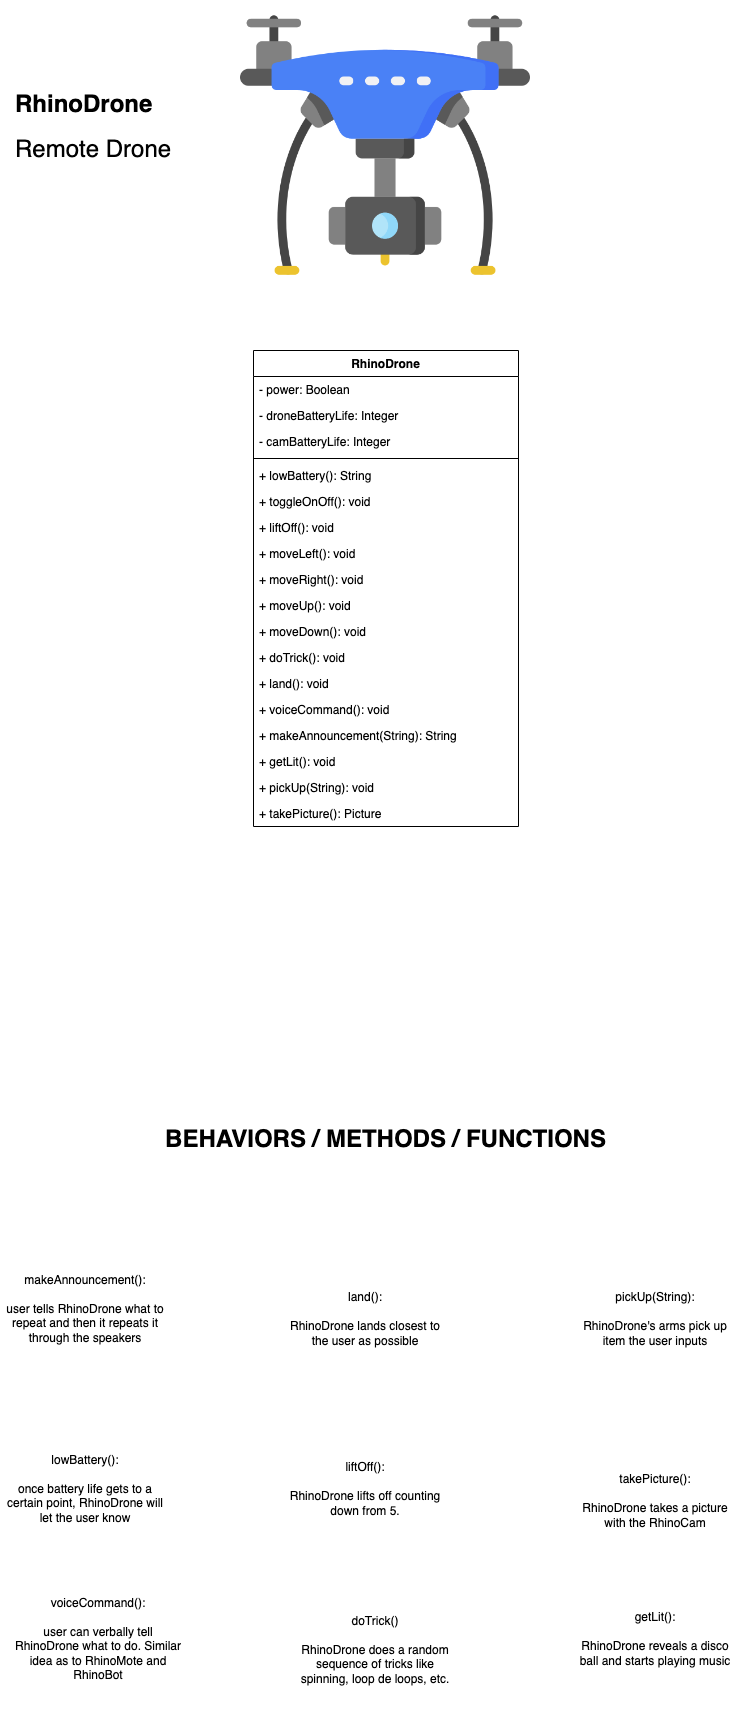

The diagram above was exported from draw.io. Its source (the exported page's mxGraphModel, read from the mxfile embedded in the PNG):
<mxGraphModel dx="1426" dy="773" grid="1" gridSize="10" guides="1" tooltips="1" connect="1" arrows="1" fold="1" page="1" pageScale="1" pageWidth="850" pageHeight="1100" math="0" shadow="0">
  <root>
    <mxCell id="0" />
    <mxCell id="1" parent="0" />
    <mxCell id="W6v7803wHrTo0r1IHkw0-4" value="RhinoDrone" style="swimlane;fontStyle=1;align=center;verticalAlign=top;childLayout=stackLayout;horizontal=1;startSize=26;horizontalStack=0;resizeParent=1;resizeParentMax=0;resizeLast=0;collapsible=1;marginBottom=0;" vertex="1" parent="1">
      <mxGeometry x="293" y="350" width="265" height="476" as="geometry" />
    </mxCell>
    <mxCell id="W6v7803wHrTo0r1IHkw0-5" value="- power: Boolean" style="text;strokeColor=none;fillColor=none;align=left;verticalAlign=top;spacingLeft=4;spacingRight=4;overflow=hidden;rotatable=0;points=[[0,0.5],[1,0.5]];portConstraint=eastwest;" vertex="1" parent="W6v7803wHrTo0r1IHkw0-4">
      <mxGeometry y="26" width="265" height="26" as="geometry" />
    </mxCell>
    <mxCell id="W6v7803wHrTo0r1IHkw0-8" value="- droneBatteryLife: Integer" style="text;strokeColor=none;fillColor=none;align=left;verticalAlign=top;spacingLeft=4;spacingRight=4;overflow=hidden;rotatable=0;points=[[0,0.5],[1,0.5]];portConstraint=eastwest;" vertex="1" parent="W6v7803wHrTo0r1IHkw0-4">
      <mxGeometry y="52" width="265" height="26" as="geometry" />
    </mxCell>
    <mxCell id="W6v7803wHrTo0r1IHkw0-9" value="- camBatteryLife: Integer" style="text;strokeColor=none;fillColor=none;align=left;verticalAlign=top;spacingLeft=4;spacingRight=4;overflow=hidden;rotatable=0;points=[[0,0.5],[1,0.5]];portConstraint=eastwest;" vertex="1" parent="W6v7803wHrTo0r1IHkw0-4">
      <mxGeometry y="78" width="265" height="26" as="geometry" />
    </mxCell>
    <mxCell id="W6v7803wHrTo0r1IHkw0-6" value="" style="line;strokeWidth=1;fillColor=none;align=left;verticalAlign=middle;spacingTop=-1;spacingLeft=3;spacingRight=3;rotatable=0;labelPosition=right;points=[];portConstraint=eastwest;" vertex="1" parent="W6v7803wHrTo0r1IHkw0-4">
      <mxGeometry y="104" width="265" height="8" as="geometry" />
    </mxCell>
    <mxCell id="W6v7803wHrTo0r1IHkw0-7" value="+ lowBattery(): String" style="text;strokeColor=none;fillColor=none;align=left;verticalAlign=top;spacingLeft=4;spacingRight=4;overflow=hidden;rotatable=0;points=[[0,0.5],[1,0.5]];portConstraint=eastwest;" vertex="1" parent="W6v7803wHrTo0r1IHkw0-4">
      <mxGeometry y="112" width="265" height="26" as="geometry" />
    </mxCell>
    <mxCell id="W6v7803wHrTo0r1IHkw0-11" value="+ toggleOnOff(): void" style="text;strokeColor=none;fillColor=none;align=left;verticalAlign=top;spacingLeft=4;spacingRight=4;overflow=hidden;rotatable=0;points=[[0,0.5],[1,0.5]];portConstraint=eastwest;" vertex="1" parent="W6v7803wHrTo0r1IHkw0-4">
      <mxGeometry y="138" width="265" height="26" as="geometry" />
    </mxCell>
    <mxCell id="W6v7803wHrTo0r1IHkw0-12" value="+ liftOff(): void" style="text;strokeColor=none;fillColor=none;align=left;verticalAlign=top;spacingLeft=4;spacingRight=4;overflow=hidden;rotatable=0;points=[[0,0.5],[1,0.5]];portConstraint=eastwest;" vertex="1" parent="W6v7803wHrTo0r1IHkw0-4">
      <mxGeometry y="164" width="265" height="26" as="geometry" />
    </mxCell>
    <mxCell id="W6v7803wHrTo0r1IHkw0-13" value="+ moveLeft(): void" style="text;strokeColor=none;fillColor=none;align=left;verticalAlign=top;spacingLeft=4;spacingRight=4;overflow=hidden;rotatable=0;points=[[0,0.5],[1,0.5]];portConstraint=eastwest;" vertex="1" parent="W6v7803wHrTo0r1IHkw0-4">
      <mxGeometry y="190" width="265" height="26" as="geometry" />
    </mxCell>
    <mxCell id="W6v7803wHrTo0r1IHkw0-14" value="+ moveRight(): void" style="text;strokeColor=none;fillColor=none;align=left;verticalAlign=top;spacingLeft=4;spacingRight=4;overflow=hidden;rotatable=0;points=[[0,0.5],[1,0.5]];portConstraint=eastwest;" vertex="1" parent="W6v7803wHrTo0r1IHkw0-4">
      <mxGeometry y="216" width="265" height="26" as="geometry" />
    </mxCell>
    <mxCell id="W6v7803wHrTo0r1IHkw0-15" value="+ moveUp(): void" style="text;strokeColor=none;fillColor=none;align=left;verticalAlign=top;spacingLeft=4;spacingRight=4;overflow=hidden;rotatable=0;points=[[0,0.5],[1,0.5]];portConstraint=eastwest;" vertex="1" parent="W6v7803wHrTo0r1IHkw0-4">
      <mxGeometry y="242" width="265" height="26" as="geometry" />
    </mxCell>
    <mxCell id="W6v7803wHrTo0r1IHkw0-16" value="+ moveDown(): void" style="text;strokeColor=none;fillColor=none;align=left;verticalAlign=top;spacingLeft=4;spacingRight=4;overflow=hidden;rotatable=0;points=[[0,0.5],[1,0.5]];portConstraint=eastwest;" vertex="1" parent="W6v7803wHrTo0r1IHkw0-4">
      <mxGeometry y="268" width="265" height="26" as="geometry" />
    </mxCell>
    <mxCell id="W6v7803wHrTo0r1IHkw0-17" value="+ doTrick(): void" style="text;strokeColor=none;fillColor=none;align=left;verticalAlign=top;spacingLeft=4;spacingRight=4;overflow=hidden;rotatable=0;points=[[0,0.5],[1,0.5]];portConstraint=eastwest;" vertex="1" parent="W6v7803wHrTo0r1IHkw0-4">
      <mxGeometry y="294" width="265" height="26" as="geometry" />
    </mxCell>
    <mxCell id="W6v7803wHrTo0r1IHkw0-18" value="+ land(): void" style="text;strokeColor=none;fillColor=none;align=left;verticalAlign=top;spacingLeft=4;spacingRight=4;overflow=hidden;rotatable=0;points=[[0,0.5],[1,0.5]];portConstraint=eastwest;" vertex="1" parent="W6v7803wHrTo0r1IHkw0-4">
      <mxGeometry y="320" width="265" height="26" as="geometry" />
    </mxCell>
    <mxCell id="W6v7803wHrTo0r1IHkw0-21" value="+ voiceCommand(): void" style="text;strokeColor=none;fillColor=none;align=left;verticalAlign=top;spacingLeft=4;spacingRight=4;overflow=hidden;rotatable=0;points=[[0,0.5],[1,0.5]];portConstraint=eastwest;" vertex="1" parent="W6v7803wHrTo0r1IHkw0-4">
      <mxGeometry y="346" width="265" height="26" as="geometry" />
    </mxCell>
    <mxCell id="W6v7803wHrTo0r1IHkw0-22" value="+ makeAnnouncement(String): String" style="text;strokeColor=none;fillColor=none;align=left;verticalAlign=top;spacingLeft=4;spacingRight=4;overflow=hidden;rotatable=0;points=[[0,0.5],[1,0.5]];portConstraint=eastwest;" vertex="1" parent="W6v7803wHrTo0r1IHkw0-4">
      <mxGeometry y="372" width="265" height="26" as="geometry" />
    </mxCell>
    <mxCell id="W6v7803wHrTo0r1IHkw0-24" value="+ getLit(): void" style="text;strokeColor=none;fillColor=none;align=left;verticalAlign=top;spacingLeft=4;spacingRight=4;overflow=hidden;rotatable=0;points=[[0,0.5],[1,0.5]];portConstraint=eastwest;" vertex="1" parent="W6v7803wHrTo0r1IHkw0-4">
      <mxGeometry y="398" width="265" height="26" as="geometry" />
    </mxCell>
    <mxCell id="W6v7803wHrTo0r1IHkw0-30" value="+ pickUp(String): void" style="text;strokeColor=none;fillColor=none;align=left;verticalAlign=top;spacingLeft=4;spacingRight=4;overflow=hidden;rotatable=0;points=[[0,0.5],[1,0.5]];portConstraint=eastwest;" vertex="1" parent="W6v7803wHrTo0r1IHkw0-4">
      <mxGeometry y="424" width="265" height="26" as="geometry" />
    </mxCell>
    <mxCell id="W6v7803wHrTo0r1IHkw0-31" value="+ takePicture(): Picture" style="text;strokeColor=none;fillColor=none;align=left;verticalAlign=top;spacingLeft=4;spacingRight=4;overflow=hidden;rotatable=0;points=[[0,0.5],[1,0.5]];portConstraint=eastwest;" vertex="1" parent="W6v7803wHrTo0r1IHkw0-4">
      <mxGeometry y="450" width="265" height="26" as="geometry" />
    </mxCell>
    <mxCell id="W6v7803wHrTo0r1IHkw0-1" value="&lt;h1&gt;&lt;b&gt;BEHAVIORS / METHODS / FUNCTIONS&lt;/b&gt;&lt;/h1&gt;" style="text;html=1;strokeColor=none;fillColor=none;align=center;verticalAlign=middle;whiteSpace=wrap;rounded=0;" vertex="1" parent="1">
      <mxGeometry x="203" y="1130" width="445" height="20" as="geometry" />
    </mxCell>
    <mxCell id="W6v7803wHrTo0r1IHkw0-2" value="" style="shape=image;verticalLabelPosition=bottom;labelBackgroundColor=#ffffff;verticalAlign=top;aspect=fixed;imageAspect=0;image=data:image/png,(base64 omitted: 32832 chars);" vertex="1" parent="1">
      <mxGeometry x="280" width="290" height="290" as="geometry" />
    </mxCell>
    <mxCell id="W6v7803wHrTo0r1IHkw0-3" value="&lt;h1&gt;RhinoDrone&lt;br&gt;&lt;/h1&gt;&lt;p&gt;&lt;font style=&quot;font-size: 24px&quot;&gt;Remote Drone&lt;/font&gt;&lt;br&gt;&lt;/p&gt;" style="text;html=1;strokeColor=none;fillColor=none;spacing=5;spacingTop=-20;whiteSpace=wrap;overflow=hidden;rounded=0;" vertex="1" parent="1">
      <mxGeometry x="50" y="85" width="190" height="120" as="geometry" />
    </mxCell>
    <mxCell id="W6v7803wHrTo0r1IHkw0-23" value="&lt;div&gt;makeAnnouncement():&lt;/div&gt;&lt;div&gt;&lt;br&gt;&lt;/div&gt;&lt;div&gt;user tells RhinoDrone what to repeat and then it repeats it through the speakers &lt;br&gt;&lt;/div&gt;" style="text;html=1;strokeColor=none;fillColor=none;align=center;verticalAlign=middle;whiteSpace=wrap;rounded=0;" vertex="1" parent="1">
      <mxGeometry x="40" y="1240" width="170" height="138" as="geometry" />
    </mxCell>
    <mxCell id="W6v7803wHrTo0r1IHkw0-25" value="&lt;div&gt;lowBattery():&lt;/div&gt;&lt;div&gt;&lt;br&gt;&lt;/div&gt;once battery life gets to a certain point, RhinoDrone will let the user know " style="text;html=1;strokeColor=none;fillColor=none;align=center;verticalAlign=middle;whiteSpace=wrap;rounded=0;" vertex="1" parent="1">
      <mxGeometry x="40" y="1420" width="170" height="138" as="geometry" />
    </mxCell>
    <mxCell id="W6v7803wHrTo0r1IHkw0-26" value="&lt;div&gt;voiceCommand(): &lt;br&gt;&lt;/div&gt;&lt;div&gt;&lt;br&gt;&lt;/div&gt;&lt;div&gt;user can verbally tell RhinoDrone what to do. Similar idea as to RhinoMote and RhinoBot&lt;br&gt;&lt;/div&gt;" style="text;html=1;strokeColor=none;fillColor=none;align=center;verticalAlign=middle;whiteSpace=wrap;rounded=0;" vertex="1" parent="1">
      <mxGeometry x="53" y="1570" width="170" height="138" as="geometry" />
    </mxCell>
    <mxCell id="W6v7803wHrTo0r1IHkw0-27" value="&lt;div&gt;getLit(): &lt;br&gt;&lt;/div&gt;&lt;div&gt;&lt;br&gt;&lt;/div&gt;&lt;div&gt;RhinoDrone reveals a disco ball and starts playing music &lt;br&gt;&lt;/div&gt;" style="text;html=1;strokeColor=none;fillColor=none;align=center;verticalAlign=middle;whiteSpace=wrap;rounded=0;" vertex="1" parent="1">
      <mxGeometry x="610" y="1570" width="170" height="138" as="geometry" />
    </mxCell>
    <mxCell id="W6v7803wHrTo0r1IHkw0-28" value="&lt;div&gt;land():&lt;br&gt;&lt;/div&gt;&lt;div&gt;&lt;br&gt;&lt;/div&gt;&lt;div&gt;RhinoDrone lands closest to the user as possible&lt;br&gt;&lt;/div&gt;" style="text;html=1;strokeColor=none;fillColor=none;align=center;verticalAlign=middle;whiteSpace=wrap;rounded=0;" vertex="1" parent="1">
      <mxGeometry x="320" y="1250" width="170" height="138" as="geometry" />
    </mxCell>
    <mxCell id="W6v7803wHrTo0r1IHkw0-29" value="&lt;div&gt;doTrick()&lt;br&gt;&lt;/div&gt;&lt;div&gt;&lt;br&gt;&lt;/div&gt;&lt;div&gt;RhinoDrone does a random sequence of tricks like spinning, loop de loops, etc.&lt;br&gt;&lt;/div&gt;" style="text;html=1;strokeColor=none;fillColor=none;align=center;verticalAlign=middle;whiteSpace=wrap;rounded=0;" vertex="1" parent="1">
      <mxGeometry x="330" y="1581" width="170" height="138" as="geometry" />
    </mxCell>
    <mxCell id="W6v7803wHrTo0r1IHkw0-32" value="&lt;div&gt;liftOff():&lt;br&gt;&lt;/div&gt;&lt;div&gt;&lt;br&gt;&lt;/div&gt;&lt;div&gt;RhinoDrone lifts off counting down from 5.&lt;br&gt;&lt;/div&gt;" style="text;html=1;strokeColor=none;fillColor=none;align=center;verticalAlign=middle;whiteSpace=wrap;rounded=0;" vertex="1" parent="1">
      <mxGeometry x="320" y="1420" width="170" height="138" as="geometry" />
    </mxCell>
    <mxCell id="W6v7803wHrTo0r1IHkw0-35" value="&lt;div&gt;takePicture():&lt;br&gt;&lt;/div&gt;&lt;div&gt;&lt;br&gt;&lt;/div&gt;&lt;div&gt;RhinoDrone takes a picture with the RhinoCam&lt;br&gt;&lt;/div&gt;" style="text;html=1;strokeColor=none;fillColor=none;align=center;verticalAlign=middle;whiteSpace=wrap;rounded=0;" vertex="1" parent="1">
      <mxGeometry x="610" y="1432" width="170" height="138" as="geometry" />
    </mxCell>
    <mxCell id="W6v7803wHrTo0r1IHkw0-36" value="&lt;div&gt;pickUp(String):&lt;br&gt;&lt;/div&gt;&lt;div&gt;&lt;br&gt;&lt;/div&gt;&lt;div&gt;RhinoDrone's arms pick up item the user inputs &lt;br&gt;&lt;/div&gt;" style="text;html=1;strokeColor=none;fillColor=none;align=center;verticalAlign=middle;whiteSpace=wrap;rounded=0;" vertex="1" parent="1">
      <mxGeometry x="610" y="1250" width="170" height="138" as="geometry" />
    </mxCell>
  </root>
</mxGraphModel>